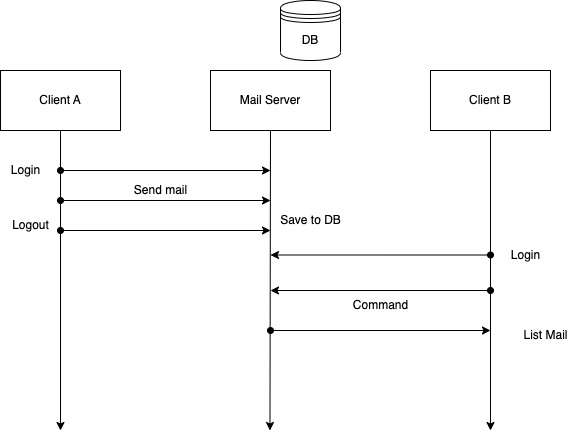

The diagram above was exported from draw.io. Its source (the exported page's mxGraphModel, read from the mxfile embedded in the PNG):
<mxGraphModel dx="723" dy="621" grid="1" gridSize="10" guides="1" tooltips="1" connect="1" arrows="1" fold="1" page="1" pageScale="1" pageWidth="1169" pageHeight="827" math="0" shadow="0">
  <root>
    <mxCell id="0" />
    <mxCell id="1" parent="0" />
    <mxCell id="YMyMbu9mhytClwwS9Z-r-1" value="Mail Server" style="rounded=0;whiteSpace=wrap;html=1;" parent="1" vertex="1">
      <mxGeometry x="370" y="220" width="120" height="60" as="geometry" />
    </mxCell>
    <mxCell id="YMyMbu9mhytClwwS9Z-r-2" value="Client A" style="rounded=0;whiteSpace=wrap;html=1;" parent="1" vertex="1">
      <mxGeometry x="160" y="220" width="120" height="60" as="geometry" />
    </mxCell>
    <mxCell id="YMyMbu9mhytClwwS9Z-r-3" value="Client B" style="rounded=0;whiteSpace=wrap;html=1;" parent="1" vertex="1">
      <mxGeometry x="590" y="220" width="120" height="60" as="geometry" />
    </mxCell>
    <mxCell id="YMyMbu9mhytClwwS9Z-r-4" value="" style="endArrow=classic;html=1;rounded=0;exitX=0.5;exitY=1;exitDx=0;exitDy=0;" parent="1" source="YMyMbu9mhytClwwS9Z-r-2" edge="1">
      <mxGeometry width="50" height="50" relative="1" as="geometry">
        <mxPoint x="150" y="450" as="sourcePoint" />
        <mxPoint x="220" y="580" as="targetPoint" />
      </mxGeometry>
    </mxCell>
    <mxCell id="YMyMbu9mhytClwwS9Z-r-5" value="" style="endArrow=classic;html=1;rounded=0;exitX=0.5;exitY=1;exitDx=0;exitDy=0;" parent="1" source="YMyMbu9mhytClwwS9Z-r-1" edge="1">
      <mxGeometry width="50" height="50" relative="1" as="geometry">
        <mxPoint x="450" y="330" as="sourcePoint" />
        <mxPoint x="429.47" y="580" as="targetPoint" />
      </mxGeometry>
    </mxCell>
    <mxCell id="YMyMbu9mhytClwwS9Z-r-6" value="" style="endArrow=classic;html=1;rounded=0;exitX=0.5;exitY=1;exitDx=0;exitDy=0;" parent="1" source="YMyMbu9mhytClwwS9Z-r-3" edge="1">
      <mxGeometry width="50" height="50" relative="1" as="geometry">
        <mxPoint x="640" y="300" as="sourcePoint" />
        <mxPoint x="650" y="580" as="targetPoint" />
      </mxGeometry>
    </mxCell>
    <mxCell id="YMyMbu9mhytClwwS9Z-r-7" value="" style="endArrow=classic;html=1;rounded=0;startArrow=oval;startFill=1;" parent="1" edge="1">
      <mxGeometry width="50" height="50" relative="1" as="geometry">
        <mxPoint x="220" y="350" as="sourcePoint" />
        <mxPoint x="430" y="350" as="targetPoint" />
      </mxGeometry>
    </mxCell>
    <mxCell id="YMyMbu9mhytClwwS9Z-r-8" value="Send mail" style="text;html=1;align=center;verticalAlign=middle;resizable=0;points=[];autosize=1;strokeColor=none;fillColor=none;" parent="1" vertex="1">
      <mxGeometry x="280" y="325" width="80" height="30" as="geometry" />
    </mxCell>
    <mxCell id="YMyMbu9mhytClwwS9Z-r-9" value="Save to DB" style="text;html=1;align=center;verticalAlign=middle;resizable=0;points=[];autosize=1;strokeColor=none;fillColor=none;" parent="1" vertex="1">
      <mxGeometry x="430" y="355" width="80" height="30" as="geometry" />
    </mxCell>
    <mxCell id="YMyMbu9mhytClwwS9Z-r-11" value="DB" style="shape=datastore;whiteSpace=wrap;html=1;" parent="1" vertex="1">
      <mxGeometry x="440" y="150" width="60" height="60" as="geometry" />
    </mxCell>
    <mxCell id="YMyMbu9mhytClwwS9Z-r-13" value="" style="endArrow=classic;html=1;rounded=0;startArrow=oval;startFill=1;" parent="1" edge="1">
      <mxGeometry width="50" height="50" relative="1" as="geometry">
        <mxPoint x="650" y="404.5" as="sourcePoint" />
        <mxPoint x="430" y="404.5" as="targetPoint" />
      </mxGeometry>
    </mxCell>
    <mxCell id="YMyMbu9mhytClwwS9Z-r-15" value="" style="endArrow=classic;html=1;rounded=0;startArrow=oval;startFill=1;" parent="1" edge="1">
      <mxGeometry width="50" height="50" relative="1" as="geometry">
        <mxPoint x="430" y="480" as="sourcePoint" />
        <mxPoint x="650" y="480" as="targetPoint" />
      </mxGeometry>
    </mxCell>
    <mxCell id="YMyMbu9mhytClwwS9Z-r-18" value="List Mail" style="text;html=1;align=center;verticalAlign=middle;resizable=0;points=[];autosize=1;strokeColor=none;fillColor=none;" parent="1" vertex="1">
      <mxGeometry x="670" y="470" width="70" height="30" as="geometry" />
    </mxCell>
    <mxCell id="YMyMbu9mhytClwwS9Z-r-19" value="Login" style="text;html=1;align=center;verticalAlign=middle;resizable=0;points=[];autosize=1;strokeColor=none;fillColor=none;" parent="1" vertex="1">
      <mxGeometry x="660" y="390" width="50" height="30" as="geometry" />
    </mxCell>
    <mxCell id="HWLJ65jDROUoKygkfaQS-1" value="" style="endArrow=classic;html=1;rounded=0;startArrow=oval;startFill=1;" edge="1" parent="1">
      <mxGeometry width="50" height="50" relative="1" as="geometry">
        <mxPoint x="220" y="320" as="sourcePoint" />
        <mxPoint x="430" y="320" as="targetPoint" />
      </mxGeometry>
    </mxCell>
    <mxCell id="HWLJ65jDROUoKygkfaQS-2" value="Login" style="text;html=1;align=center;verticalAlign=middle;resizable=0;points=[];autosize=1;strokeColor=none;fillColor=none;" vertex="1" parent="1">
      <mxGeometry x="160" y="305" width="50" height="30" as="geometry" />
    </mxCell>
    <mxCell id="HWLJ65jDROUoKygkfaQS-4" value="" style="endArrow=classic;html=1;rounded=0;startArrow=oval;startFill=1;" edge="1" parent="1">
      <mxGeometry width="50" height="50" relative="1" as="geometry">
        <mxPoint x="650" y="440" as="sourcePoint" />
        <mxPoint x="430" y="440" as="targetPoint" />
      </mxGeometry>
    </mxCell>
    <mxCell id="HWLJ65jDROUoKygkfaQS-5" value="Command" style="text;html=1;align=center;verticalAlign=middle;resizable=0;points=[];autosize=1;strokeColor=none;fillColor=none;" vertex="1" parent="1">
      <mxGeometry x="500" y="440" width="80" height="30" as="geometry" />
    </mxCell>
    <mxCell id="HWLJ65jDROUoKygkfaQS-6" value="Logout" style="text;html=1;align=center;verticalAlign=middle;resizable=0;points=[];autosize=1;strokeColor=none;fillColor=none;" vertex="1" parent="1">
      <mxGeometry x="160" y="360" width="60" height="30" as="geometry" />
    </mxCell>
    <mxCell id="HWLJ65jDROUoKygkfaQS-7" value="" style="endArrow=classic;html=1;rounded=0;startArrow=oval;startFill=1;" edge="1" parent="1">
      <mxGeometry width="50" height="50" relative="1" as="geometry">
        <mxPoint x="220" y="380" as="sourcePoint" />
        <mxPoint x="430" y="380" as="targetPoint" />
      </mxGeometry>
    </mxCell>
  </root>
</mxGraphModel>